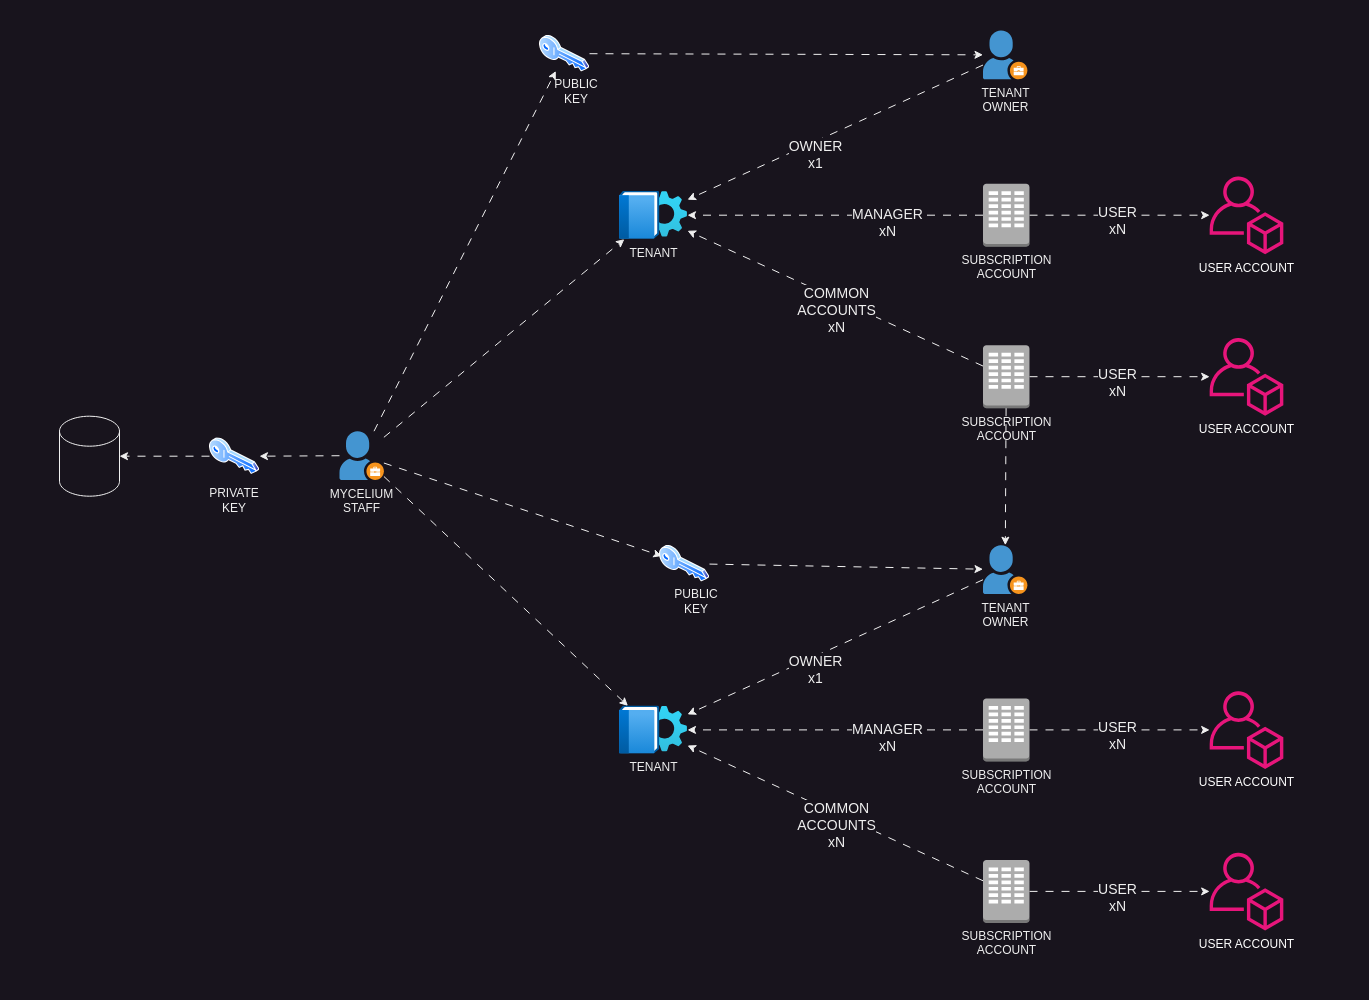

The diagram above was exported from draw.io. Its source (the exported page's mxGraphModel, read from the mxfile embedded in the PNG):
<mxGraphModel dx="3575" dy="1395" grid="1" gridSize="10" guides="1" tooltips="1" connect="1" arrows="1" fold="1" page="1" pageScale="1" pageWidth="1369" pageHeight="1000" math="0" shadow="0">
  <root>
    <mxCell id="0" />
    <mxCell id="1" parent="0" />
    <mxCell id="FVk5c1Z8qgSLQEcz-GKA-20" style="edgeStyle=none;rounded=0;orthogonalLoop=1;jettySize=auto;html=1;flowAnimation=1;" edge="1" parent="1" source="FVk5c1Z8qgSLQEcz-GKA-26" target="FVk5c1Z8qgSLQEcz-GKA-38">
      <mxGeometry relative="1" as="geometry">
        <mxPoint x="-366.8711656441719" y="270.3" as="sourcePoint" />
        <mxPoint x="-690" y="241.02223658694248" as="targetPoint" />
      </mxGeometry>
    </mxCell>
    <mxCell id="FVk5c1Z8qgSLQEcz-GKA-34" value="&lt;font style=&quot;font-size: 14px;&quot;&gt;COMMON&lt;/font&gt;&lt;div&gt;&lt;font style=&quot;font-size: 14px;&quot;&gt;ACCOUNTS&lt;/font&gt;&lt;div style=&quot;font-size: 14px;&quot;&gt;&lt;font style=&quot;font-size: 14px;&quot;&gt;xN&lt;/font&gt;&lt;/div&gt;&lt;/div&gt;" style="edgeLabel;html=1;align=center;verticalAlign=middle;resizable=0;points=[];" vertex="1" connectable="0" parent="FVk5c1Z8qgSLQEcz-GKA-20">
      <mxGeometry x="-0.0074" relative="1" as="geometry">
        <mxPoint y="11" as="offset" />
      </mxGeometry>
    </mxCell>
    <mxCell id="FVk5c1Z8qgSLQEcz-GKA-29" style="edgeStyle=none;rounded=0;orthogonalLoop=1;jettySize=auto;html=1;flowAnimation=1;" edge="1" parent="1" source="FVk5c1Z8qgSLQEcz-GKA-28" target="FVk5c1Z8qgSLQEcz-GKA-38">
      <mxGeometry relative="1" as="geometry">
        <mxPoint x="-690" y="215.96729153199743" as="targetPoint" />
      </mxGeometry>
    </mxCell>
    <mxCell id="FVk5c1Z8qgSLQEcz-GKA-30" value="&lt;div style=&quot;font-size: 14px;&quot;&gt;&lt;font style=&quot;font-size: 14px;&quot;&gt;MANAGER&lt;/font&gt;&lt;/div&gt;&lt;font style=&quot;font-size: 14px;&quot;&gt;xN&lt;/font&gt;" style="edgeLabel;html=1;align=center;verticalAlign=middle;resizable=0;points=[];" vertex="1" connectable="0" parent="FVk5c1Z8qgSLQEcz-GKA-29">
      <mxGeometry x="-0.1788" y="-1" relative="1" as="geometry">
        <mxPoint x="25" y="8" as="offset" />
      </mxGeometry>
    </mxCell>
    <mxCell id="FVk5c1Z8qgSLQEcz-GKA-32" style="edgeStyle=none;rounded=0;orthogonalLoop=1;jettySize=auto;html=1;flowAnimation=1;" edge="1" parent="1" source="FVk5c1Z8qgSLQEcz-GKA-22" target="FVk5c1Z8qgSLQEcz-GKA-38">
      <mxGeometry relative="1" as="geometry">
        <mxPoint x="-690" y="193.37905623787975" as="targetPoint" />
      </mxGeometry>
    </mxCell>
    <mxCell id="FVk5c1Z8qgSLQEcz-GKA-33" value="&lt;font style=&quot;font-size: 14px;&quot;&gt;OWNER&lt;/font&gt;&lt;div style=&quot;font-size: 14px;&quot;&gt;&lt;font style=&quot;font-size: 14px;&quot;&gt;x1&lt;/font&gt;&lt;/div&gt;" style="edgeLabel;html=1;align=center;verticalAlign=middle;resizable=0;points=[];" vertex="1" connectable="0" parent="FVk5c1Z8qgSLQEcz-GKA-32">
      <mxGeometry x="0.0539" y="1" relative="1" as="geometry">
        <mxPoint x="-13" y="17" as="offset" />
      </mxGeometry>
    </mxCell>
    <mxCell id="FVk5c1Z8qgSLQEcz-GKA-22" value="TENANT&lt;div&gt;OWNER&lt;/div&gt;" style="shadow=0;dashed=0;html=1;strokeColor=none;fillColor=#4495D1;labelPosition=center;verticalLabelPosition=bottom;verticalAlign=top;align=center;outlineConnect=0;shape=mxgraph.veeam.company_owner;" vertex="1" parent="1">
      <mxGeometry x="-386.5" y="30.000000000000032" width="44.4" height="48.8" as="geometry" />
    </mxCell>
    <mxCell id="FVk5c1Z8qgSLQEcz-GKA-25" value="&lt;font color=&quot;#ffffff&quot;&gt;USER ACCOUNT&lt;/font&gt;" style="sketch=0;outlineConnect=0;fontColor=#232F3E;gradientColor=none;fillColor=#E7157B;strokeColor=none;dashed=0;verticalLabelPosition=bottom;verticalAlign=top;align=center;html=1;fontSize=12;fontStyle=0;aspect=fixed;pointerEvents=1;shape=mxgraph.aws4.organizations_account;" vertex="1" parent="1">
      <mxGeometry x="-160" y="337.2" width="74" height="78" as="geometry" />
    </mxCell>
    <mxCell id="FVk5c1Z8qgSLQEcz-GKA-27" style="edgeStyle=none;rounded=0;orthogonalLoop=1;jettySize=auto;html=1;flowAnimation=1;" edge="1" parent="1" source="FVk5c1Z8qgSLQEcz-GKA-26" target="FVk5c1Z8qgSLQEcz-GKA-25">
      <mxGeometry relative="1" as="geometry" />
    </mxCell>
    <mxCell id="FVk5c1Z8qgSLQEcz-GKA-37" value="&lt;font style=&quot;font-size: 14px;&quot;&gt;USER&lt;/font&gt;&lt;div style=&quot;font-size: 14px;&quot;&gt;&lt;font style=&quot;font-size: 14px;&quot;&gt;xN&lt;/font&gt;&lt;/div&gt;" style="edgeLabel;html=1;align=center;verticalAlign=middle;resizable=0;points=[];" vertex="1" connectable="0" parent="FVk5c1Z8qgSLQEcz-GKA-27">
      <mxGeometry x="-0.0306" y="2" relative="1" as="geometry">
        <mxPoint y="7" as="offset" />
      </mxGeometry>
    </mxCell>
    <mxCell id="FVk5c1Z8qgSLQEcz-GKA-26" value="SUBSCRIPTION&lt;div&gt;ACCOUNT&lt;/div&gt;" style="outlineConnect=0;dashed=0;verticalLabelPosition=bottom;verticalAlign=top;align=center;html=1;shape=mxgraph.aws3.assignment_task;fillColor=#ACACAC;gradientColor=none;" vertex="1" parent="1">
      <mxGeometry x="-386.5" y="344.7" width="46.5" height="63" as="geometry" />
    </mxCell>
    <mxCell id="FVk5c1Z8qgSLQEcz-GKA-40" style="edgeStyle=none;rounded=0;orthogonalLoop=1;jettySize=auto;html=1;flowAnimation=1;" edge="1" parent="1" source="FVk5c1Z8qgSLQEcz-GKA-28" target="FVk5c1Z8qgSLQEcz-GKA-39">
      <mxGeometry relative="1" as="geometry" />
    </mxCell>
    <mxCell id="FVk5c1Z8qgSLQEcz-GKA-41" value="&lt;font style=&quot;font-size: 14px;&quot;&gt;USER&lt;/font&gt;&lt;div style=&quot;font-size: 14px;&quot;&gt;xN&lt;/div&gt;" style="edgeLabel;html=1;align=center;verticalAlign=middle;resizable=0;points=[];" vertex="1" connectable="0" parent="FVk5c1Z8qgSLQEcz-GKA-40">
      <mxGeometry x="-0.0257" y="2" relative="1" as="geometry">
        <mxPoint y="7" as="offset" />
      </mxGeometry>
    </mxCell>
    <mxCell id="FVk5c1Z8qgSLQEcz-GKA-28" value="SUBSCRIPTION&lt;div&gt;ACCOUNT&lt;/div&gt;" style="outlineConnect=0;dashed=0;verticalLabelPosition=bottom;verticalAlign=top;align=center;html=1;shape=mxgraph.aws3.assignment_task;fillColor=#ACACAC;gradientColor=none;" vertex="1" parent="1">
      <mxGeometry x="-386.5" y="183.2" width="46.5" height="63" as="geometry" />
    </mxCell>
    <mxCell id="FVk5c1Z8qgSLQEcz-GKA-38" value="TENANT" style="image;aspect=fixed;html=1;points=[];align=center;fontSize=12;image=img/lib/azure2/identity/Tenant_Properties.svg;" vertex="1" parent="1">
      <mxGeometry x="-750" y="190.7" width="68" height="48" as="geometry" />
    </mxCell>
    <mxCell id="FVk5c1Z8qgSLQEcz-GKA-39" value="&lt;font color=&quot;#ffffff&quot;&gt;USER ACCOUNT&lt;/font&gt;" style="sketch=0;outlineConnect=0;fontColor=#232F3E;gradientColor=none;fillColor=#E7157B;strokeColor=none;dashed=0;verticalLabelPosition=bottom;verticalAlign=top;align=center;html=1;fontSize=12;fontStyle=0;aspect=fixed;pointerEvents=1;shape=mxgraph.aws4.organizations_account;" vertex="1" parent="1">
      <mxGeometry x="-160" y="175.7" width="74" height="78" as="geometry" />
    </mxCell>
    <mxCell id="FVk5c1Z8qgSLQEcz-GKA-43" style="edgeStyle=none;rounded=0;orthogonalLoop=1;jettySize=auto;html=1;flowAnimation=1;" edge="1" parent="1" source="FVk5c1Z8qgSLQEcz-GKA-42" target="FVk5c1Z8qgSLQEcz-GKA-38">
      <mxGeometry relative="1" as="geometry" />
    </mxCell>
    <mxCell id="FVk5c1Z8qgSLQEcz-GKA-47" style="edgeStyle=none;rounded=0;orthogonalLoop=1;jettySize=auto;html=1;flowAnimation=1;" edge="1" parent="1" source="FVk5c1Z8qgSLQEcz-GKA-42" target="FVk5c1Z8qgSLQEcz-GKA-48">
      <mxGeometry relative="1" as="geometry">
        <mxPoint x="-707.8350936967631" y="25.900000000000045" as="targetPoint" />
      </mxGeometry>
    </mxCell>
    <mxCell id="FVk5c1Z8qgSLQEcz-GKA-61" style="edgeStyle=none;rounded=0;orthogonalLoop=1;jettySize=auto;html=1;flowAnimation=1;" edge="1" parent="1" source="FVk5c1Z8qgSLQEcz-GKA-42" target="FVk5c1Z8qgSLQEcz-GKA-51">
      <mxGeometry relative="1" as="geometry" />
    </mxCell>
    <mxCell id="FVk5c1Z8qgSLQEcz-GKA-97" style="edgeStyle=none;rounded=0;orthogonalLoop=1;jettySize=auto;html=1;flowAnimation=1;" edge="1" parent="1" source="FVk5c1Z8qgSLQEcz-GKA-42" target="FVk5c1Z8qgSLQEcz-GKA-79">
      <mxGeometry relative="1" as="geometry" />
    </mxCell>
    <mxCell id="FVk5c1Z8qgSLQEcz-GKA-98" style="edgeStyle=none;rounded=0;orthogonalLoop=1;jettySize=auto;html=1;flowAnimation=1;" edge="1" parent="1" source="FVk5c1Z8qgSLQEcz-GKA-42" target="FVk5c1Z8qgSLQEcz-GKA-95">
      <mxGeometry relative="1" as="geometry">
        <mxPoint x="-730" y="454.7" as="targetPoint" />
      </mxGeometry>
    </mxCell>
    <mxCell id="FVk5c1Z8qgSLQEcz-GKA-42" value="MYCELIUM&lt;div&gt;STAFF&lt;/div&gt;" style="shadow=0;dashed=0;html=1;strokeColor=none;fillColor=#4495D1;labelPosition=center;verticalLabelPosition=bottom;verticalAlign=top;align=center;outlineConnect=0;shape=mxgraph.veeam.company_owner;" vertex="1" parent="1">
      <mxGeometry x="-1030" y="430.7" width="44.4" height="48.8" as="geometry" />
    </mxCell>
    <mxCell id="FVk5c1Z8qgSLQEcz-GKA-63" style="edgeStyle=none;rounded=0;orthogonalLoop=1;jettySize=auto;html=1;flowAnimation=1;" edge="1" parent="1" source="FVk5c1Z8qgSLQEcz-GKA-48" target="FVk5c1Z8qgSLQEcz-GKA-22">
      <mxGeometry relative="1" as="geometry">
        <mxPoint x="-540" y="11.1015400770038" as="sourcePoint" />
      </mxGeometry>
    </mxCell>
    <mxCell id="FVk5c1Z8qgSLQEcz-GKA-49" value="" style="shape=cylinder3;whiteSpace=wrap;html=1;boundedLbl=1;backgroundOutline=1;size=15;" vertex="1" parent="1">
      <mxGeometry x="-1310" y="415.7" width="60" height="80" as="geometry" />
    </mxCell>
    <mxCell id="FVk5c1Z8qgSLQEcz-GKA-62" style="edgeStyle=none;rounded=0;orthogonalLoop=1;jettySize=auto;html=1;flowAnimation=1;" edge="1" parent="1" source="FVk5c1Z8qgSLQEcz-GKA-51" target="FVk5c1Z8qgSLQEcz-GKA-49">
      <mxGeometry relative="1" as="geometry" />
    </mxCell>
    <mxCell id="FVk5c1Z8qgSLQEcz-GKA-51" value="" style="image;aspect=fixed;perimeter=ellipsePerimeter;html=1;align=center;shadow=0;dashed=0;spacingTop=3;image=img/lib/active_directory/key.svg;" vertex="1" parent="1">
      <mxGeometry x="-1160" y="437.2" width="50" height="37" as="geometry" />
    </mxCell>
    <mxCell id="FVk5c1Z8qgSLQEcz-GKA-53" value="PRIVATE KEY" style="text;html=1;align=center;verticalAlign=middle;whiteSpace=wrap;rounded=0;" vertex="1" parent="1">
      <mxGeometry x="-1165" y="484.7" width="60" height="30" as="geometry" />
    </mxCell>
    <mxCell id="FVk5c1Z8qgSLQEcz-GKA-65" style="edgeStyle=none;rounded=0;orthogonalLoop=1;jettySize=auto;html=1;flowAnimation=1;" edge="1" source="FVk5c1Z8qgSLQEcz-GKA-75" target="FVk5c1Z8qgSLQEcz-GKA-79" parent="1">
      <mxGeometry relative="1" as="geometry">
        <mxPoint x="-366.8711656441719" y="785" as="sourcePoint" />
        <mxPoint x="-690" y="755.7222365869425" as="targetPoint" />
      </mxGeometry>
    </mxCell>
    <mxCell id="FVk5c1Z8qgSLQEcz-GKA-66" value="&lt;font style=&quot;font-size: 14px;&quot;&gt;COMMON&lt;/font&gt;&lt;div&gt;&lt;font style=&quot;font-size: 14px;&quot;&gt;ACCOUNTS&lt;/font&gt;&lt;div style=&quot;font-size: 14px;&quot;&gt;&lt;font style=&quot;font-size: 14px;&quot;&gt;xN&lt;/font&gt;&lt;/div&gt;&lt;/div&gt;" style="edgeLabel;html=1;align=center;verticalAlign=middle;resizable=0;points=[];" vertex="1" connectable="0" parent="FVk5c1Z8qgSLQEcz-GKA-65">
      <mxGeometry x="-0.0074" relative="1" as="geometry">
        <mxPoint y="11" as="offset" />
      </mxGeometry>
    </mxCell>
    <mxCell id="FVk5c1Z8qgSLQEcz-GKA-67" style="edgeStyle=none;rounded=0;orthogonalLoop=1;jettySize=auto;html=1;flowAnimation=1;" edge="1" source="FVk5c1Z8qgSLQEcz-GKA-78" target="FVk5c1Z8qgSLQEcz-GKA-79" parent="1">
      <mxGeometry relative="1" as="geometry">
        <mxPoint x="-690" y="730.6672915319975" as="targetPoint" />
      </mxGeometry>
    </mxCell>
    <mxCell id="FVk5c1Z8qgSLQEcz-GKA-68" value="&lt;div style=&quot;font-size: 14px;&quot;&gt;&lt;font style=&quot;font-size: 14px;&quot;&gt;MANAGER&lt;/font&gt;&lt;/div&gt;&lt;font style=&quot;font-size: 14px;&quot;&gt;xN&lt;/font&gt;" style="edgeLabel;html=1;align=center;verticalAlign=middle;resizable=0;points=[];" vertex="1" connectable="0" parent="FVk5c1Z8qgSLQEcz-GKA-67">
      <mxGeometry x="-0.1788" y="-1" relative="1" as="geometry">
        <mxPoint x="25" y="8" as="offset" />
      </mxGeometry>
    </mxCell>
    <mxCell id="FVk5c1Z8qgSLQEcz-GKA-69" style="edgeStyle=none;rounded=0;orthogonalLoop=1;jettySize=auto;html=1;flowAnimation=1;" edge="1" source="FVk5c1Z8qgSLQEcz-GKA-71" target="FVk5c1Z8qgSLQEcz-GKA-79" parent="1">
      <mxGeometry relative="1" as="geometry">
        <mxPoint x="-690" y="708.0790562378797" as="targetPoint" />
      </mxGeometry>
    </mxCell>
    <mxCell id="FVk5c1Z8qgSLQEcz-GKA-70" value="&lt;font style=&quot;font-size: 14px;&quot;&gt;OWNER&lt;/font&gt;&lt;div style=&quot;font-size: 14px;&quot;&gt;&lt;font style=&quot;font-size: 14px;&quot;&gt;x1&lt;/font&gt;&lt;/div&gt;" style="edgeLabel;html=1;align=center;verticalAlign=middle;resizable=0;points=[];" vertex="1" connectable="0" parent="FVk5c1Z8qgSLQEcz-GKA-69">
      <mxGeometry x="0.0539" y="1" relative="1" as="geometry">
        <mxPoint x="-13" y="17" as="offset" />
      </mxGeometry>
    </mxCell>
    <mxCell id="FVk5c1Z8qgSLQEcz-GKA-92" style="edgeStyle=none;rounded=0;orthogonalLoop=1;jettySize=auto;html=1;flowAnimation=1;" edge="1" parent="1" source="FVk5c1Z8qgSLQEcz-GKA-26" target="FVk5c1Z8qgSLQEcz-GKA-71">
      <mxGeometry relative="1" as="geometry" />
    </mxCell>
    <mxCell id="FVk5c1Z8qgSLQEcz-GKA-71" value="TENANT&lt;div&gt;OWNER&lt;/div&gt;" style="shadow=0;dashed=0;html=1;strokeColor=none;fillColor=#4495D1;labelPosition=center;verticalLabelPosition=bottom;verticalAlign=top;align=center;outlineConnect=0;shape=mxgraph.veeam.company_owner;" vertex="1" parent="1">
      <mxGeometry x="-386.5" y="544.7" width="44.4" height="48.8" as="geometry" />
    </mxCell>
    <mxCell id="FVk5c1Z8qgSLQEcz-GKA-72" value="&lt;font color=&quot;#ffffff&quot;&gt;USER ACCOUNT&lt;/font&gt;" style="sketch=0;outlineConnect=0;fontColor=#232F3E;gradientColor=none;fillColor=#E7157B;strokeColor=none;dashed=0;verticalLabelPosition=bottom;verticalAlign=top;align=center;html=1;fontSize=12;fontStyle=0;aspect=fixed;pointerEvents=1;shape=mxgraph.aws4.organizations_account;" vertex="1" parent="1">
      <mxGeometry x="-160" y="851.9000000000001" width="74" height="78" as="geometry" />
    </mxCell>
    <mxCell id="FVk5c1Z8qgSLQEcz-GKA-73" style="edgeStyle=none;rounded=0;orthogonalLoop=1;jettySize=auto;html=1;flowAnimation=1;" edge="1" source="FVk5c1Z8qgSLQEcz-GKA-75" target="FVk5c1Z8qgSLQEcz-GKA-72" parent="1">
      <mxGeometry relative="1" as="geometry" />
    </mxCell>
    <mxCell id="FVk5c1Z8qgSLQEcz-GKA-74" value="&lt;font style=&quot;font-size: 14px;&quot;&gt;USER&lt;/font&gt;&lt;div style=&quot;font-size: 14px;&quot;&gt;&lt;font style=&quot;font-size: 14px;&quot;&gt;xN&lt;/font&gt;&lt;/div&gt;" style="edgeLabel;html=1;align=center;verticalAlign=middle;resizable=0;points=[];" vertex="1" connectable="0" parent="FVk5c1Z8qgSLQEcz-GKA-73">
      <mxGeometry x="-0.0306" y="2" relative="1" as="geometry">
        <mxPoint y="7" as="offset" />
      </mxGeometry>
    </mxCell>
    <mxCell id="FVk5c1Z8qgSLQEcz-GKA-75" value="SUBSCRIPTION&lt;div&gt;ACCOUNT&lt;/div&gt;" style="outlineConnect=0;dashed=0;verticalLabelPosition=bottom;verticalAlign=top;align=center;html=1;shape=mxgraph.aws3.assignment_task;fillColor=#ACACAC;gradientColor=none;" vertex="1" parent="1">
      <mxGeometry x="-386.5" y="859.4000000000001" width="46.5" height="63" as="geometry" />
    </mxCell>
    <mxCell id="FVk5c1Z8qgSLQEcz-GKA-76" style="edgeStyle=none;rounded=0;orthogonalLoop=1;jettySize=auto;html=1;flowAnimation=1;" edge="1" source="FVk5c1Z8qgSLQEcz-GKA-78" target="FVk5c1Z8qgSLQEcz-GKA-80" parent="1">
      <mxGeometry relative="1" as="geometry" />
    </mxCell>
    <mxCell id="FVk5c1Z8qgSLQEcz-GKA-77" value="&lt;font style=&quot;font-size: 14px;&quot;&gt;USER&lt;/font&gt;&lt;div style=&quot;font-size: 14px;&quot;&gt;xN&lt;/div&gt;" style="edgeLabel;html=1;align=center;verticalAlign=middle;resizable=0;points=[];" vertex="1" connectable="0" parent="FVk5c1Z8qgSLQEcz-GKA-76">
      <mxGeometry x="-0.0257" y="2" relative="1" as="geometry">
        <mxPoint y="7" as="offset" />
      </mxGeometry>
    </mxCell>
    <mxCell id="FVk5c1Z8qgSLQEcz-GKA-78" value="SUBSCRIPTION&lt;div&gt;ACCOUNT&lt;/div&gt;" style="outlineConnect=0;dashed=0;verticalLabelPosition=bottom;verticalAlign=top;align=center;html=1;shape=mxgraph.aws3.assignment_task;fillColor=#ACACAC;gradientColor=none;" vertex="1" parent="1">
      <mxGeometry x="-386.5" y="697.9000000000001" width="46.5" height="63" as="geometry" />
    </mxCell>
    <mxCell id="FVk5c1Z8qgSLQEcz-GKA-79" value="TENANT" style="image;aspect=fixed;html=1;points=[];align=center;fontSize=12;image=img/lib/azure2/identity/Tenant_Properties.svg;" vertex="1" parent="1">
      <mxGeometry x="-750" y="705.4000000000001" width="68" height="48" as="geometry" />
    </mxCell>
    <mxCell id="FVk5c1Z8qgSLQEcz-GKA-80" value="&lt;font color=&quot;#ffffff&quot;&gt;USER ACCOUNT&lt;/font&gt;" style="sketch=0;outlineConnect=0;fontColor=#232F3E;gradientColor=none;fillColor=#E7157B;strokeColor=none;dashed=0;verticalLabelPosition=bottom;verticalAlign=top;align=center;html=1;fontSize=12;fontStyle=0;aspect=fixed;pointerEvents=1;shape=mxgraph.aws4.organizations_account;" vertex="1" parent="1">
      <mxGeometry x="-160" y="690.4000000000001" width="74" height="78" as="geometry" />
    </mxCell>
    <mxCell id="FVk5c1Z8qgSLQEcz-GKA-93" value="" style="group" vertex="1" connectable="0" parent="1">
      <mxGeometry x="-830" y="34.7" width="67" height="71.2" as="geometry" />
    </mxCell>
    <mxCell id="FVk5c1Z8qgSLQEcz-GKA-48" value="" style="image;aspect=fixed;perimeter=ellipsePerimeter;html=1;align=center;shadow=0;dashed=0;spacingTop=3;image=img/lib/active_directory/key.svg;" vertex="1" parent="FVk5c1Z8qgSLQEcz-GKA-93">
      <mxGeometry width="50" height="37" as="geometry" />
    </mxCell>
    <mxCell id="FVk5c1Z8qgSLQEcz-GKA-54" value="PUBLIC KEY" style="text;html=1;align=center;verticalAlign=middle;whiteSpace=wrap;rounded=0;" vertex="1" parent="FVk5c1Z8qgSLQEcz-GKA-93">
      <mxGeometry x="7" y="41.2" width="60" height="30" as="geometry" />
    </mxCell>
    <mxCell id="FVk5c1Z8qgSLQEcz-GKA-94" value="" style="group" vertex="1" connectable="0" parent="1">
      <mxGeometry x="-710" y="544.7" width="67" height="71.2" as="geometry" />
    </mxCell>
    <mxCell id="FVk5c1Z8qgSLQEcz-GKA-95" value="" style="image;aspect=fixed;perimeter=ellipsePerimeter;html=1;align=center;shadow=0;dashed=0;spacingTop=3;image=img/lib/active_directory/key.svg;" vertex="1" parent="FVk5c1Z8qgSLQEcz-GKA-94">
      <mxGeometry width="50" height="37" as="geometry" />
    </mxCell>
    <mxCell id="FVk5c1Z8qgSLQEcz-GKA-96" value="PUBLIC KEY" style="text;html=1;align=center;verticalAlign=middle;whiteSpace=wrap;rounded=0;" vertex="1" parent="FVk5c1Z8qgSLQEcz-GKA-94">
      <mxGeometry x="7" y="41.2" width="60" height="30" as="geometry" />
    </mxCell>
    <mxCell id="FVk5c1Z8qgSLQEcz-GKA-99" style="edgeStyle=none;rounded=0;orthogonalLoop=1;jettySize=auto;html=1;flowAnimation=1;" edge="1" parent="1" source="FVk5c1Z8qgSLQEcz-GKA-95" target="FVk5c1Z8qgSLQEcz-GKA-71">
      <mxGeometry relative="1" as="geometry" />
    </mxCell>
  </root>
</mxGraphModel>